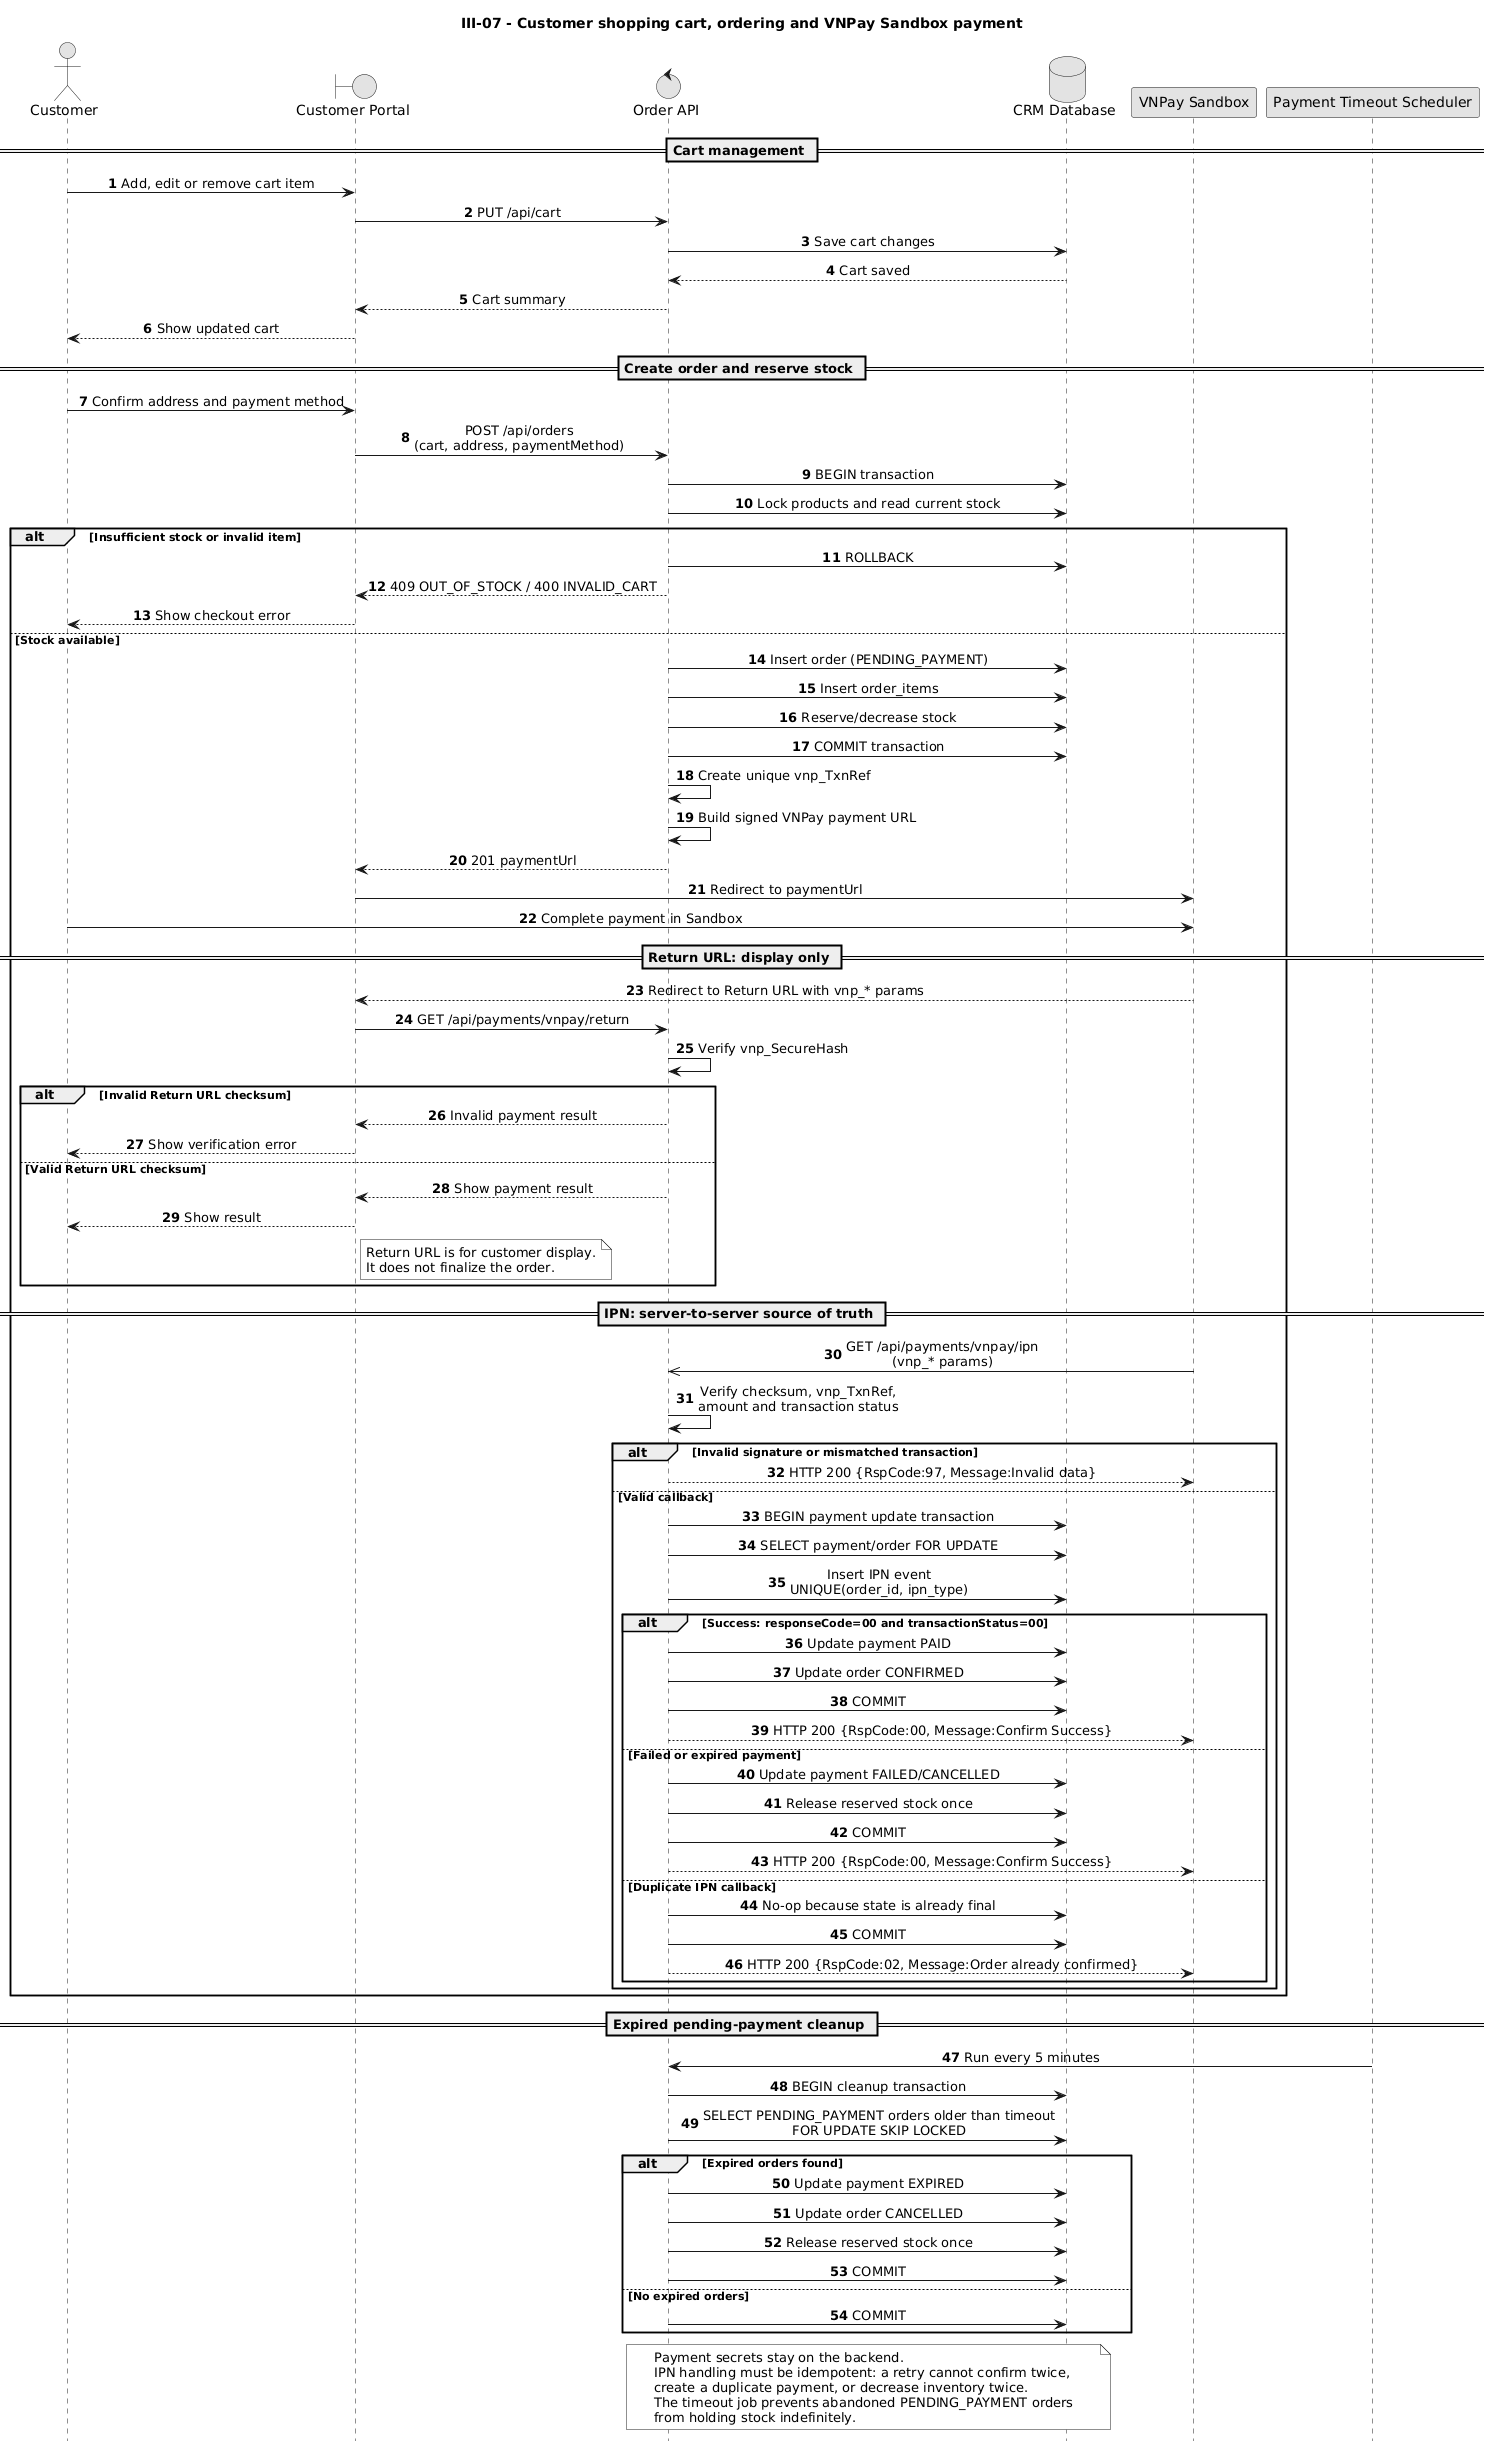

The diagram above was rendered by PlantUML. Its source (embedded in the PNG):
@startuml
title III-07 - Customer shopping cart, ordering and VNPay Sandbox payment

autonumber
hide footbox
skinparam monochrome true
skinparam sequenceMessageAlign center
skinparam responseMessageBelowArrow true

actor Customer
boundary "Customer Portal" as Web
control "Order API" as API
database "CRM Database" as DB
participant "VNPay Sandbox" as VNP
participant "Payment Timeout Scheduler" as Job

== Cart management ==

Customer -> Web: Add, edit or remove cart item
Web -> API: PUT /api/cart
API -> DB: Save cart changes
DB --> API: Cart saved
API --> Web: Cart summary
Web --> Customer: Show updated cart

== Create order and reserve stock ==

Customer -> Web: Confirm address and payment method
Web -> API: POST /api/orders\n(cart, address, paymentMethod)
API -> DB: BEGIN transaction
API -> DB: Lock products and read current stock

alt Insufficient stock or invalid item
    API -> DB: ROLLBACK
    API --> Web: 409 OUT_OF_STOCK / 400 INVALID_CART
    Web --> Customer: Show checkout error
else Stock available
    API -> DB: Insert order (PENDING_PAYMENT)
    API -> DB: Insert order_items
    API -> DB: Reserve/decrease stock
    API -> DB: COMMIT transaction
    API -> API: Create unique vnp_TxnRef
    API -> API: Build signed VNPay payment URL
    API --> Web: 201 paymentUrl
    Web -> VNP: Redirect to paymentUrl
    Customer -> VNP: Complete payment in Sandbox

    == Return URL: display only ==

    VNP --> Web: Redirect to Return URL with vnp_* params
    Web -> API: GET /api/payments/vnpay/return
    API -> API: Verify vnp_SecureHash
    alt Invalid Return URL checksum
        API --> Web: Invalid payment result
        Web --> Customer: Show verification error
    else Valid Return URL checksum
        API --> Web: Show payment result
        Web --> Customer: Show result
        note right of Web
          Return URL is for customer display.
          It does not finalize the order.
        end note
    end

    == IPN: server-to-server source of truth ==

    VNP ->> API: GET /api/payments/vnpay/ipn\n(vnp_* params)
    API -> API: Verify checksum, vnp_TxnRef,\namount and transaction status

    alt Invalid signature or mismatched transaction
        API --> VNP: HTTP 200 {RspCode:97, Message:Invalid data}
    else Valid callback
        API -> DB: BEGIN payment update transaction
        API -> DB: SELECT payment/order FOR UPDATE
        API -> DB: Insert IPN event\nUNIQUE(order_id, ipn_type)

        alt Success: responseCode=00 and transactionStatus=00
            API -> DB: Update payment PAID
            API -> DB: Update order CONFIRMED
            API -> DB: COMMIT
            API --> VNP: HTTP 200 {RspCode:00, Message:Confirm Success}
        else Failed or expired payment
            API -> DB: Update payment FAILED/CANCELLED
            API -> DB: Release reserved stock once
            API -> DB: COMMIT
            API --> VNP: HTTP 200 {RspCode:00, Message:Confirm Success}
        else Duplicate IPN callback
            API -> DB: No-op because state is already final
            API -> DB: COMMIT
            API --> VNP: HTTP 200 {RspCode:02, Message:Order already confirmed}
        end
    end
end

== Expired pending-payment cleanup ==

Job -> API: Run every 5 minutes
API -> DB: BEGIN cleanup transaction
API -> DB: SELECT PENDING_PAYMENT orders older than timeout\nFOR UPDATE SKIP LOCKED
alt Expired orders found
    API -> DB: Update payment EXPIRED
    API -> DB: Update order CANCELLED
    API -> DB: Release reserved stock once
    API -> DB: COMMIT
else No expired orders
    API -> DB: COMMIT
end

note over API,DB
  Payment secrets stay on the backend.
  IPN handling must be idempotent: a retry cannot confirm twice,
  create a duplicate payment, or decrease inventory twice.
  The timeout job prevents abandoned PENDING_PAYMENT orders
  from holding stock indefinitely.
end note

@enduml